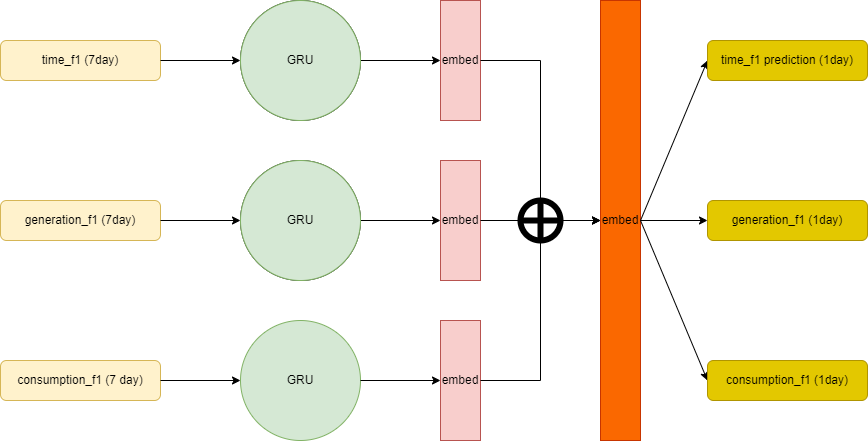

The diagram above was exported from draw.io. Its source (the exported page's mxGraphModel, read from the mxfile embedded in the PNG):
<mxGraphModel dx="1422" dy="706" grid="1" gridSize="10" guides="1" tooltips="1" connect="1" arrows="1" fold="1" page="1" pageScale="1" pageWidth="827" pageHeight="1169" math="0" shadow="0">
  <root>
    <mxCell id="0" />
    <mxCell id="1" parent="0" />
    <mxCell id="zx_PGQ0Xvvcz17IHv-Sk-1" value="GRU" style="ellipse;whiteSpace=wrap;html=1;" vertex="1" parent="1">
      <mxGeometry x="360" y="320" width="120" height="120" as="geometry" />
    </mxCell>
    <mxCell id="zx_PGQ0Xvvcz17IHv-Sk-2" value="GRU" style="ellipse;whiteSpace=wrap;html=1;" vertex="1" parent="1">
      <mxGeometry x="360" y="480" width="120" height="120" as="geometry" />
    </mxCell>
    <mxCell id="zx_PGQ0Xvvcz17IHv-Sk-3" value="GRU" style="ellipse;whiteSpace=wrap;html=1;fillColor=#d5e8d4;strokeColor=#82b366;" vertex="1" parent="1">
      <mxGeometry x="360" y="640" width="120" height="120" as="geometry" />
    </mxCell>
    <mxCell id="zx_PGQ0Xvvcz17IHv-Sk-4" value="time_f1 (7day)" style="rounded=1;whiteSpace=wrap;html=1;fillColor=#fff2cc;strokeColor=#d6b656;" vertex="1" parent="1">
      <mxGeometry x="120" y="360" width="160" height="40" as="geometry" />
    </mxCell>
    <mxCell id="zx_PGQ0Xvvcz17IHv-Sk-5" value="generation_f1 (7day)" style="rounded=1;whiteSpace=wrap;html=1;fillColor=#fff2cc;strokeColor=#d6b656;" vertex="1" parent="1">
      <mxGeometry x="120" y="520" width="160" height="40" as="geometry" />
    </mxCell>
    <mxCell id="zx_PGQ0Xvvcz17IHv-Sk-6" value="consumption_f1 (7 day)" style="rounded=1;whiteSpace=wrap;html=1;fillColor=#fff2cc;strokeColor=#d6b656;" vertex="1" parent="1">
      <mxGeometry x="120" y="680" width="160" height="40" as="geometry" />
    </mxCell>
    <mxCell id="zx_PGQ0Xvvcz17IHv-Sk-7" value="embed" style="rounded=0;whiteSpace=wrap;html=1;fillColor=#f8cecc;strokeColor=#b85450;" vertex="1" parent="1">
      <mxGeometry x="560" y="320" width="40" height="120" as="geometry" />
    </mxCell>
    <mxCell id="zx_PGQ0Xvvcz17IHv-Sk-8" value="embed" style="rounded=0;whiteSpace=wrap;html=1;fillColor=#f8cecc;strokeColor=#b85450;" vertex="1" parent="1">
      <mxGeometry x="560" y="480" width="40" height="120" as="geometry" />
    </mxCell>
    <mxCell id="zx_PGQ0Xvvcz17IHv-Sk-9" value="embed" style="rounded=0;whiteSpace=wrap;html=1;fillColor=#f8cecc;strokeColor=#b85450;" vertex="1" parent="1">
      <mxGeometry x="560" y="640" width="40" height="120" as="geometry" />
    </mxCell>
    <mxCell id="zx_PGQ0Xvvcz17IHv-Sk-11" value="embed" style="rounded=0;whiteSpace=wrap;html=1;fillColor=#fa6800;fontColor=#000000;strokeColor=#C73500;" vertex="1" parent="1">
      <mxGeometry x="720" y="320" width="40" height="440" as="geometry" />
    </mxCell>
    <mxCell id="zx_PGQ0Xvvcz17IHv-Sk-12" value="" style="endArrow=classic;html=1;rounded=0;entryX=0;entryY=0.5;entryDx=0;entryDy=0;exitX=1;exitY=0.5;exitDx=0;exitDy=0;edgeStyle=orthogonalEdgeStyle;" edge="1" parent="1" source="zx_PGQ0Xvvcz17IHv-Sk-7" target="zx_PGQ0Xvvcz17IHv-Sk-11">
      <mxGeometry width="50" height="50" relative="1" as="geometry">
        <mxPoint x="390" y="590" as="sourcePoint" />
        <mxPoint x="440" y="540" as="targetPoint" />
      </mxGeometry>
    </mxCell>
    <mxCell id="zx_PGQ0Xvvcz17IHv-Sk-13" value="" style="endArrow=classic;html=1;rounded=0;entryX=0;entryY=0.5;entryDx=0;entryDy=0;exitX=1;exitY=0.5;exitDx=0;exitDy=0;" edge="1" parent="1" source="zx_PGQ0Xvvcz17IHv-Sk-8" target="zx_PGQ0Xvvcz17IHv-Sk-11">
      <mxGeometry width="50" height="50" relative="1" as="geometry">
        <mxPoint x="390" y="590" as="sourcePoint" />
        <mxPoint x="440" y="540" as="targetPoint" />
      </mxGeometry>
    </mxCell>
    <mxCell id="zx_PGQ0Xvvcz17IHv-Sk-14" value="" style="endArrow=classic;html=1;rounded=0;exitX=1;exitY=0.5;exitDx=0;exitDy=0;entryX=0;entryY=0.5;entryDx=0;entryDy=0;edgeStyle=orthogonalEdgeStyle;" edge="1" parent="1" source="zx_PGQ0Xvvcz17IHv-Sk-9" target="zx_PGQ0Xvvcz17IHv-Sk-11">
      <mxGeometry width="50" height="50" relative="1" as="geometry">
        <mxPoint x="650" y="820" as="sourcePoint" />
        <mxPoint x="720" y="540" as="targetPoint" />
      </mxGeometry>
    </mxCell>
    <mxCell id="zx_PGQ0Xvvcz17IHv-Sk-15" value="" style="shape=orEllipse;perimeter=ellipsePerimeter;whiteSpace=wrap;html=1;backgroundOutline=1;fontStyle=1;strokeWidth=6;" vertex="1" parent="1">
      <mxGeometry x="640" y="520" width="40" height="40" as="geometry" />
    </mxCell>
    <mxCell id="zx_PGQ0Xvvcz17IHv-Sk-19" value="" style="endArrow=classic;html=1;rounded=0;entryX=0;entryY=0.5;entryDx=0;entryDy=0;exitX=1;exitY=0.5;exitDx=0;exitDy=0;" edge="1" parent="1" source="zx_PGQ0Xvvcz17IHv-Sk-11">
      <mxGeometry width="50" height="50" relative="1" as="geometry">
        <mxPoint x="430" y="590" as="sourcePoint" />
        <mxPoint x="827" y="380" as="targetPoint" />
      </mxGeometry>
    </mxCell>
    <mxCell id="zx_PGQ0Xvvcz17IHv-Sk-20" value="" style="endArrow=classic;html=1;rounded=0;entryX=0;entryY=0.5;entryDx=0;entryDy=0;exitX=1;exitY=0.5;exitDx=0;exitDy=0;" edge="1" parent="1" source="zx_PGQ0Xvvcz17IHv-Sk-11">
      <mxGeometry width="50" height="50" relative="1" as="geometry">
        <mxPoint x="430" y="590" as="sourcePoint" />
        <mxPoint x="827" y="540" as="targetPoint" />
      </mxGeometry>
    </mxCell>
    <mxCell id="zx_PGQ0Xvvcz17IHv-Sk-21" value="" style="endArrow=classic;html=1;rounded=0;exitX=1;exitY=0.5;exitDx=0;exitDy=0;entryX=0;entryY=0.5;entryDx=0;entryDy=0;" edge="1" parent="1" source="zx_PGQ0Xvvcz17IHv-Sk-11">
      <mxGeometry width="50" height="50" relative="1" as="geometry">
        <mxPoint x="880" y="870" as="sourcePoint" />
        <mxPoint x="827" y="700" as="targetPoint" />
      </mxGeometry>
    </mxCell>
    <mxCell id="zx_PGQ0Xvvcz17IHv-Sk-22" value="time_f1 prediction (1day)" style="rounded=1;whiteSpace=wrap;html=1;fillColor=#e3c800;fontColor=#000000;strokeColor=#B09500;" vertex="1" parent="1">
      <mxGeometry x="827" y="360" width="160" height="40" as="geometry" />
    </mxCell>
    <mxCell id="zx_PGQ0Xvvcz17IHv-Sk-23" value="generation_f1 (1day)" style="rounded=1;whiteSpace=wrap;html=1;fillColor=#e3c800;fontColor=#000000;strokeColor=#B09500;" vertex="1" parent="1">
      <mxGeometry x="827" y="520" width="160" height="40" as="geometry" />
    </mxCell>
    <mxCell id="zx_PGQ0Xvvcz17IHv-Sk-24" value="consumption_f1 (1day)" style="rounded=1;whiteSpace=wrap;html=1;fillColor=#e3c800;fontColor=#000000;strokeColor=#B09500;" vertex="1" parent="1">
      <mxGeometry x="827" y="680" width="160" height="40" as="geometry" />
    </mxCell>
    <mxCell id="zx_PGQ0Xvvcz17IHv-Sk-25" value="" style="endArrow=classic;html=1;rounded=0;exitX=1;exitY=0.5;exitDx=0;exitDy=0;entryX=0;entryY=0.5;entryDx=0;entryDy=0;" edge="1" parent="1" source="zx_PGQ0Xvvcz17IHv-Sk-3" target="zx_PGQ0Xvvcz17IHv-Sk-9">
      <mxGeometry width="50" height="50" relative="1" as="geometry">
        <mxPoint x="320" y="280" as="sourcePoint" />
        <mxPoint x="370" y="230" as="targetPoint" />
      </mxGeometry>
    </mxCell>
    <mxCell id="zx_PGQ0Xvvcz17IHv-Sk-26" value="" style="endArrow=classic;html=1;rounded=0;exitX=1;exitY=0.5;exitDx=0;exitDy=0;entryX=0;entryY=0.5;entryDx=0;entryDy=0;" edge="1" parent="1" source="zx_PGQ0Xvvcz17IHv-Sk-2" target="zx_PGQ0Xvvcz17IHv-Sk-8">
      <mxGeometry width="50" height="50" relative="1" as="geometry">
        <mxPoint x="330" y="290" as="sourcePoint" />
        <mxPoint x="380" y="240" as="targetPoint" />
      </mxGeometry>
    </mxCell>
    <mxCell id="zx_PGQ0Xvvcz17IHv-Sk-27" value="" style="endArrow=classic;html=1;rounded=0;exitX=1;exitY=0.5;exitDx=0;exitDy=0;entryX=0;entryY=0.5;entryDx=0;entryDy=0;" edge="1" parent="1" source="zx_PGQ0Xvvcz17IHv-Sk-5" target="zx_PGQ0Xvvcz17IHv-Sk-2">
      <mxGeometry width="50" height="50" relative="1" as="geometry">
        <mxPoint x="340" y="300" as="sourcePoint" />
        <mxPoint x="390" y="250" as="targetPoint" />
      </mxGeometry>
    </mxCell>
    <mxCell id="zx_PGQ0Xvvcz17IHv-Sk-28" value="" style="endArrow=classic;html=1;rounded=0;exitX=1;exitY=0.5;exitDx=0;exitDy=0;entryX=0;entryY=0.5;entryDx=0;entryDy=0;" edge="1" parent="1" source="zx_PGQ0Xvvcz17IHv-Sk-6" target="zx_PGQ0Xvvcz17IHv-Sk-3">
      <mxGeometry width="50" height="50" relative="1" as="geometry">
        <mxPoint x="350" y="310" as="sourcePoint" />
        <mxPoint x="400" y="260" as="targetPoint" />
      </mxGeometry>
    </mxCell>
    <mxCell id="zx_PGQ0Xvvcz17IHv-Sk-29" value="" style="endArrow=classic;html=1;rounded=0;exitX=1;exitY=0.5;exitDx=0;exitDy=0;entryX=0;entryY=0.5;entryDx=0;entryDy=0;" edge="1" parent="1" source="zx_PGQ0Xvvcz17IHv-Sk-4" target="zx_PGQ0Xvvcz17IHv-Sk-1">
      <mxGeometry width="50" height="50" relative="1" as="geometry">
        <mxPoint x="360" y="320" as="sourcePoint" />
        <mxPoint x="410" y="270" as="targetPoint" />
      </mxGeometry>
    </mxCell>
    <mxCell id="zx_PGQ0Xvvcz17IHv-Sk-30" value="" style="endArrow=classic;html=1;rounded=0;exitX=1;exitY=0.5;exitDx=0;exitDy=0;entryX=0;entryY=0.5;entryDx=0;entryDy=0;" edge="1" parent="1" source="zx_PGQ0Xvvcz17IHv-Sk-1" target="zx_PGQ0Xvvcz17IHv-Sk-7">
      <mxGeometry width="50" height="50" relative="1" as="geometry">
        <mxPoint x="340" y="300" as="sourcePoint" />
        <mxPoint x="390" y="250" as="targetPoint" />
      </mxGeometry>
    </mxCell>
    <mxCell id="yBHkNbOPW96X_fGuUFot-1" value="GRU" style="ellipse;whiteSpace=wrap;html=1;fillColor=#d5e8d4;strokeColor=#82b366;" vertex="1" parent="1">
      <mxGeometry x="360" y="320" width="120" height="120" as="geometry" />
    </mxCell>
    <mxCell id="yBHkNbOPW96X_fGuUFot-2" value="GRU" style="ellipse;whiteSpace=wrap;html=1;fillColor=#d5e8d4;strokeColor=#82b366;" vertex="1" parent="1">
      <mxGeometry x="360" y="480" width="120" height="120" as="geometry" />
    </mxCell>
  </root>
</mxGraphModel>